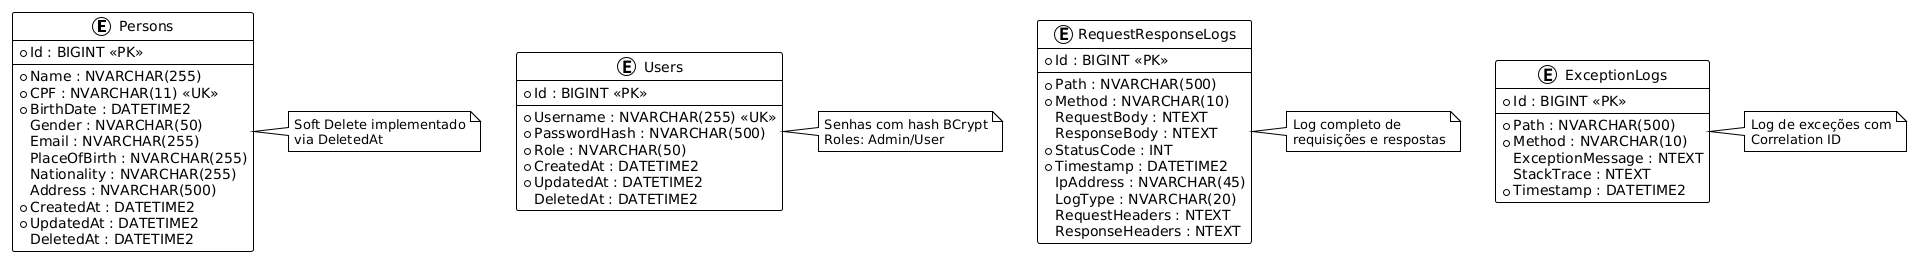

The diagram above was rendered by PlantUML. Its source (embedded in the PNG):
@startuml
!theme plain

entity "Persons" as persons {
  * Id : BIGINT <<PK>>
  --
  * Name : NVARCHAR(255)
  * CPF : NVARCHAR(11) <<UK>>
  * BirthDate : DATETIME2
  Gender : NVARCHAR(50)
  Email : NVARCHAR(255)
  PlaceOfBirth : NVARCHAR(255)
  Nationality : NVARCHAR(255)
  Address : NVARCHAR(500)
  * CreatedAt : DATETIME2
  * UpdatedAt : DATETIME2
  DeletedAt : DATETIME2
}

entity "Users" as users {
  * Id : BIGINT <<PK>>
  --
  * Username : NVARCHAR(255) <<UK>>
  * PasswordHash : NVARCHAR(500)
  * Role : NVARCHAR(50)
  * CreatedAt : DATETIME2
  * UpdatedAt : DATETIME2
  DeletedAt : DATETIME2
}

entity "RequestResponseLogs" as request_logs {
  * Id : BIGINT <<PK>>
  --
  * Path : NVARCHAR(500)
  * Method : NVARCHAR(10)
  RequestBody : NTEXT
  ResponseBody : NTEXT
  * StatusCode : INT
  * Timestamp : DATETIME2
  IpAddress : NVARCHAR(45)
  LogType : NVARCHAR(20)
  RequestHeaders : NTEXT
  ResponseHeaders : NTEXT
}

entity "ExceptionLogs" as exception_logs {
  * Id : BIGINT <<PK>>
  --
  * Path : NVARCHAR(500)
  * Method : NVARCHAR(10)
  ExceptionMessage : NTEXT
  StackTrace : NTEXT
  * Timestamp : DATETIME2
}

note right of persons : Soft Delete implementado\nvia DeletedAt
note right of users : Senhas com hash BCrypt\nRoles: Admin/User
note right of request_logs : Log completo de\nrequisições e respostas
note right of exception_logs : Log de exceções com\nCorrelation ID
@enduml